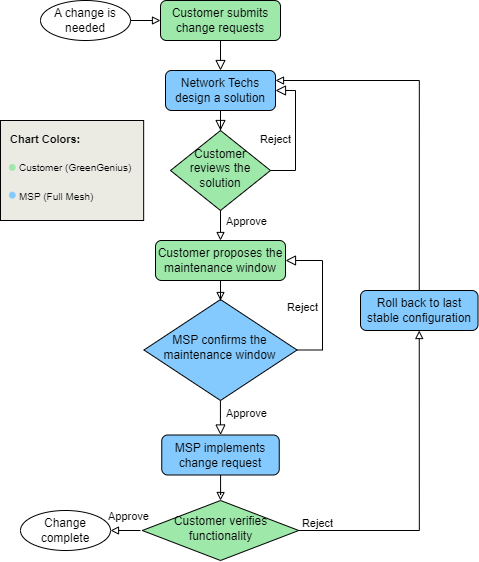

The diagram above was exported from draw.io. Its source (the exported page's mxGraphModel, read from the mxfile embedded in the PNG):
<mxGraphModel dx="875" dy="516" grid="1" gridSize="10" guides="1" tooltips="1" connect="1" arrows="1" fold="1" page="1" pageScale="1" pageWidth="827" pageHeight="1169" math="0" shadow="0">
  <root>
    <mxCell id="WIyWlLk6GJQsqaUBKTNV-0" />
    <mxCell id="WIyWlLk6GJQsqaUBKTNV-1" parent="WIyWlLk6GJQsqaUBKTNV-0" />
    <mxCell id="WIyWlLk6GJQsqaUBKTNV-2" value="" style="rounded=0;html=1;jettySize=auto;orthogonalLoop=1;fontSize=11;endArrow=block;endFill=0;endSize=8;strokeWidth=1;shadow=0;labelBackgroundColor=none;edgeStyle=orthogonalEdgeStyle;" parent="WIyWlLk6GJQsqaUBKTNV-1" source="zRdNlyH-hgZeDLVSGMN3-0" target="WIyWlLk6GJQsqaUBKTNV-6" edge="1">
      <mxGeometry relative="1" as="geometry" />
    </mxCell>
    <mxCell id="WIyWlLk6GJQsqaUBKTNV-3" value="Customer submits change requests" style="rounded=1;whiteSpace=wrap;html=1;fontSize=12;glass=0;strokeWidth=1;shadow=0;fillColor=#9EE8AA;" parent="WIyWlLk6GJQsqaUBKTNV-1" vertex="1">
      <mxGeometry x="160" y="20" width="120" height="40" as="geometry" />
    </mxCell>
    <mxCell id="WIyWlLk6GJQsqaUBKTNV-5" value="Reject" style="edgeStyle=orthogonalEdgeStyle;rounded=0;html=1;jettySize=auto;orthogonalLoop=1;fontSize=11;endArrow=block;endFill=0;endSize=8;strokeWidth=1;shadow=0;labelBackgroundColor=none;entryX=1;entryY=0.5;entryDx=0;entryDy=0;exitX=1;exitY=0.5;exitDx=0;exitDy=0;" parent="WIyWlLk6GJQsqaUBKTNV-1" source="WIyWlLk6GJQsqaUBKTNV-6" target="zRdNlyH-hgZeDLVSGMN3-0" edge="1">
      <mxGeometry x="-0.1034" y="20" relative="1" as="geometry">
        <mxPoint as="offset" />
        <mxPoint x="320" y="190" as="sourcePoint" />
        <mxPoint x="320" y="210" as="targetPoint" />
        <Array as="points">
          <mxPoint x="295" y="190" />
          <mxPoint x="295" y="110" />
        </Array>
      </mxGeometry>
    </mxCell>
    <mxCell id="WIyWlLk6GJQsqaUBKTNV-6" value="Customer reviews the solution" style="rhombus;whiteSpace=wrap;html=1;shadow=0;fontFamily=Helvetica;fontSize=12;align=center;strokeWidth=1;spacing=6;spacingTop=-4;fillColor=#9EE8AA;" parent="WIyWlLk6GJQsqaUBKTNV-1" vertex="1">
      <mxGeometry x="170" y="150" width="100" height="80" as="geometry" />
    </mxCell>
    <mxCell id="WIyWlLk6GJQsqaUBKTNV-8" value="Approve" style="rounded=0;html=1;jettySize=auto;orthogonalLoop=1;fontSize=11;endArrow=block;endFill=0;endSize=8;strokeWidth=1;shadow=0;labelBackgroundColor=none;edgeStyle=orthogonalEdgeStyle;" parent="WIyWlLk6GJQsqaUBKTNV-1" source="WIyWlLk6GJQsqaUBKTNV-10" target="WIyWlLk6GJQsqaUBKTNV-11" edge="1">
      <mxGeometry x="-0.3619" y="23" relative="1" as="geometry">
        <mxPoint x="3" y="2" as="offset" />
      </mxGeometry>
    </mxCell>
    <mxCell id="WIyWlLk6GJQsqaUBKTNV-10" value="MSP confirms the maintenance window" style="rhombus;whiteSpace=wrap;html=1;shadow=0;fontFamily=Helvetica;fontSize=12;align=center;strokeWidth=1;spacing=6;spacingTop=-4;fillColor=#85CAFF;" parent="WIyWlLk6GJQsqaUBKTNV-1" vertex="1">
      <mxGeometry x="143.43" y="319" width="153.13" height="101" as="geometry" />
    </mxCell>
    <mxCell id="zRdNlyH-hgZeDLVSGMN3-27" value="" style="edgeStyle=orthogonalEdgeStyle;rounded=0;orthogonalLoop=1;jettySize=auto;html=1;endArrow=block;endFill=0;" edge="1" parent="WIyWlLk6GJQsqaUBKTNV-1" source="WIyWlLk6GJQsqaUBKTNV-11" target="zRdNlyH-hgZeDLVSGMN3-18">
      <mxGeometry relative="1" as="geometry" />
    </mxCell>
    <mxCell id="WIyWlLk6GJQsqaUBKTNV-11" value="MSP implements change request" style="rounded=1;whiteSpace=wrap;html=1;fontSize=12;glass=0;strokeWidth=1;shadow=0;fillColor=#85CAFF;" parent="WIyWlLk6GJQsqaUBKTNV-1" vertex="1">
      <mxGeometry x="161.25" y="454.5" width="117.5" height="40" as="geometry" />
    </mxCell>
    <mxCell id="zRdNlyH-hgZeDLVSGMN3-10" value="" style="rounded=0;html=1;jettySize=auto;orthogonalLoop=1;fontSize=11;endArrow=block;endFill=0;endSize=8;strokeWidth=1;shadow=0;labelBackgroundColor=none;edgeStyle=orthogonalEdgeStyle;" edge="1" parent="WIyWlLk6GJQsqaUBKTNV-1" source="WIyWlLk6GJQsqaUBKTNV-3" target="zRdNlyH-hgZeDLVSGMN3-0">
      <mxGeometry relative="1" as="geometry">
        <mxPoint x="220" y="60" as="sourcePoint" />
        <mxPoint x="220" y="170" as="targetPoint" />
      </mxGeometry>
    </mxCell>
    <mxCell id="zRdNlyH-hgZeDLVSGMN3-0" value="Network Techs design a solution" style="rounded=1;whiteSpace=wrap;html=1;fontSize=12;glass=0;strokeWidth=1;shadow=0;fillColor=#85CAFF;" vertex="1" parent="WIyWlLk6GJQsqaUBKTNV-1">
      <mxGeometry x="165" y="90" width="110" height="40" as="geometry" />
    </mxCell>
    <mxCell id="zRdNlyH-hgZeDLVSGMN3-14" value="" style="edgeStyle=orthogonalEdgeStyle;rounded=0;orthogonalLoop=1;jettySize=auto;html=1;endArrow=block;endFill=0;" edge="1" parent="WIyWlLk6GJQsqaUBKTNV-1" source="zRdNlyH-hgZeDLVSGMN3-12">
      <mxGeometry relative="1" as="geometry">
        <mxPoint x="220" y="320" as="targetPoint" />
      </mxGeometry>
    </mxCell>
    <mxCell id="zRdNlyH-hgZeDLVSGMN3-12" value="Customer proposes the maintenance window" style="rounded=1;whiteSpace=wrap;html=1;fontSize=12;glass=0;strokeWidth=1;shadow=0;fillColor=#9EE8AA;" vertex="1" parent="WIyWlLk6GJQsqaUBKTNV-1">
      <mxGeometry x="155" y="260" width="130" height="40" as="geometry" />
    </mxCell>
    <mxCell id="zRdNlyH-hgZeDLVSGMN3-16" value="Approve" style="endArrow=block;html=1;rounded=0;endFill=0;exitX=0.5;exitY=1;exitDx=0;exitDy=0;entryX=0.5;entryY=0;entryDx=0;entryDy=0;" edge="1" parent="WIyWlLk6GJQsqaUBKTNV-1" source="WIyWlLk6GJQsqaUBKTNV-6" target="zRdNlyH-hgZeDLVSGMN3-12">
      <mxGeometry x="-0.2667" y="26" width="50" height="50" relative="1" as="geometry">
        <mxPoint x="390" y="270" as="sourcePoint" />
        <mxPoint x="440" y="220" as="targetPoint" />
        <mxPoint as="offset" />
      </mxGeometry>
    </mxCell>
    <mxCell id="zRdNlyH-hgZeDLVSGMN3-17" value="Reject" style="edgeStyle=orthogonalEdgeStyle;rounded=0;html=1;jettySize=auto;orthogonalLoop=1;fontSize=11;endArrow=block;endFill=0;endSize=8;strokeWidth=1;shadow=0;labelBackgroundColor=none;entryX=1;entryY=0.5;entryDx=0;entryDy=0;exitX=1;exitY=0.5;exitDx=0;exitDy=0;" edge="1" parent="WIyWlLk6GJQsqaUBKTNV-1" source="WIyWlLk6GJQsqaUBKTNV-10" target="zRdNlyH-hgZeDLVSGMN3-12">
      <mxGeometry x="-0.1034" y="20" relative="1" as="geometry">
        <mxPoint as="offset" />
        <mxPoint x="296.56" y="380" as="sourcePoint" />
        <mxPoint x="301.56" y="280" as="targetPoint" />
        <Array as="points">
          <mxPoint x="322" y="370" />
          <mxPoint x="322" y="280" />
        </Array>
      </mxGeometry>
    </mxCell>
    <mxCell id="zRdNlyH-hgZeDLVSGMN3-18" value="Customer verifies functionality" style="rhombus;whiteSpace=wrap;html=1;shadow=0;fontFamily=Helvetica;fontSize=12;align=center;strokeWidth=1;spacing=6;spacingTop=-4;fillColor=#9EE8AA;" vertex="1" parent="WIyWlLk6GJQsqaUBKTNV-1">
      <mxGeometry x="141.72" y="520" width="156.56" height="60" as="geometry" />
    </mxCell>
    <mxCell id="zRdNlyH-hgZeDLVSGMN3-19" value="Roll back to last stable configuration" style="rounded=1;whiteSpace=wrap;html=1;fontSize=12;glass=0;strokeWidth=1;shadow=0;fillColor=#85CAFF;" vertex="1" parent="WIyWlLk6GJQsqaUBKTNV-1">
      <mxGeometry x="360" y="310" width="117.5" height="40" as="geometry" />
    </mxCell>
    <mxCell id="zRdNlyH-hgZeDLVSGMN3-20" value="A change is needed" style="strokeWidth=1;html=1;shape=mxgraph.flowchart.start_1;whiteSpace=wrap;" vertex="1" parent="WIyWlLk6GJQsqaUBKTNV-1">
      <mxGeometry x="40" y="20" width="90" height="40" as="geometry" />
    </mxCell>
    <mxCell id="zRdNlyH-hgZeDLVSGMN3-21" value="" style="endArrow=block;html=1;rounded=0;entryX=0;entryY=0.5;entryDx=0;entryDy=0;exitX=1;exitY=0.5;exitDx=0;exitDy=0;exitPerimeter=0;endFill=0;" edge="1" parent="WIyWlLk6GJQsqaUBKTNV-1" source="zRdNlyH-hgZeDLVSGMN3-20" target="WIyWlLk6GJQsqaUBKTNV-3">
      <mxGeometry width="50" height="50" relative="1" as="geometry">
        <mxPoint x="390" y="80" as="sourcePoint" />
        <mxPoint x="440" y="30" as="targetPoint" />
      </mxGeometry>
    </mxCell>
    <mxCell id="zRdNlyH-hgZeDLVSGMN3-22" value="Change complete" style="strokeWidth=1;html=1;shape=mxgraph.flowchart.start_1;whiteSpace=wrap;" vertex="1" parent="WIyWlLk6GJQsqaUBKTNV-1">
      <mxGeometry x="20" y="530" width="90" height="40" as="geometry" />
    </mxCell>
    <mxCell id="zRdNlyH-hgZeDLVSGMN3-23" value="Approve" style="endArrow=none;html=1;rounded=0;entryX=0;entryY=0.5;entryDx=0;entryDy=0;exitX=1;exitY=0.5;exitDx=0;exitDy=0;exitPerimeter=0;endFill=0;startArrow=block;startFill=0;" edge="1" parent="WIyWlLk6GJQsqaUBKTNV-1" source="zRdNlyH-hgZeDLVSGMN3-22">
      <mxGeometry x="0.2" y="14" width="50" height="50" relative="1" as="geometry">
        <mxPoint x="370" y="590" as="sourcePoint" />
        <mxPoint x="140" y="550" as="targetPoint" />
        <mxPoint as="offset" />
      </mxGeometry>
    </mxCell>
    <mxCell id="zRdNlyH-hgZeDLVSGMN3-24" value="Reject" style="endArrow=block;html=1;rounded=0;exitX=1;exitY=0.5;exitDx=0;exitDy=0;entryX=0.5;entryY=1;entryDx=0;entryDy=0;edgeStyle=orthogonalEdgeStyle;endFill=0;" edge="1" parent="WIyWlLk6GJQsqaUBKTNV-1" source="zRdNlyH-hgZeDLVSGMN3-18" target="zRdNlyH-hgZeDLVSGMN3-19">
      <mxGeometry x="-0.8794" y="7" width="50" height="50" relative="1" as="geometry">
        <mxPoint x="320" y="544.5" as="sourcePoint" />
        <mxPoint x="370" y="494.5" as="targetPoint" />
        <mxPoint as="offset" />
      </mxGeometry>
    </mxCell>
    <mxCell id="zRdNlyH-hgZeDLVSGMN3-25" value="" style="endArrow=block;html=1;rounded=0;exitX=0.5;exitY=0;exitDx=0;exitDy=0;entryX=1;entryY=0.25;entryDx=0;entryDy=0;endFill=0;edgeStyle=orthogonalEdgeStyle;" edge="1" parent="WIyWlLk6GJQsqaUBKTNV-1" source="zRdNlyH-hgZeDLVSGMN3-19" target="zRdNlyH-hgZeDLVSGMN3-0">
      <mxGeometry width="50" height="50" relative="1" as="geometry">
        <mxPoint x="360" y="310" as="sourcePoint" />
        <mxPoint x="482" y="110" as="targetPoint" />
      </mxGeometry>
    </mxCell>
    <mxCell id="zRdNlyH-hgZeDLVSGMN3-28" value="" style="group" vertex="1" connectable="0" parent="WIyWlLk6GJQsqaUBKTNV-1">
      <mxGeometry y="140" width="160" height="100" as="geometry" />
    </mxCell>
    <mxCell id="zRdNlyH-hgZeDLVSGMN3-9" value="" style="rounded=0;whiteSpace=wrap;html=1;fillColor=#EBEBE4;fillStyle=auto;" vertex="1" parent="zRdNlyH-hgZeDLVSGMN3-28">
      <mxGeometry width="143.1578947368421" height="100" as="geometry" />
    </mxCell>
    <mxCell id="zRdNlyH-hgZeDLVSGMN3-1" value="&lt;b style=&quot;font-size: 11px;&quot;&gt;Chart Colors:&lt;/b&gt;" style="text;strokeColor=none;align=left;fillColor=none;html=1;verticalAlign=middle;whiteSpace=wrap;rounded=0;fontSize=11;" vertex="1" parent="zRdNlyH-hgZeDLVSGMN3-28">
      <mxGeometry x="8.421052631578947" y="4.30622009569378" width="92.63157894736841" height="28.708133971291865" as="geometry" />
    </mxCell>
    <mxCell id="zRdNlyH-hgZeDLVSGMN3-2" value="Customer (GreenGenius)" style="text;strokeColor=none;align=left;fillColor=none;html=1;verticalAlign=middle;whiteSpace=wrap;rounded=0;fontSize=10;" vertex="1" parent="zRdNlyH-hgZeDLVSGMN3-28">
      <mxGeometry x="16.842105263157894" y="33.014354066985646" width="143.1578947368421" height="28.708133971291865" as="geometry" />
    </mxCell>
    <mxCell id="zRdNlyH-hgZeDLVSGMN3-3" value="MSP (Full Mesh)" style="text;strokeColor=none;align=left;fillColor=none;html=1;verticalAlign=middle;whiteSpace=wrap;rounded=0;fontSize=10;" vertex="1" parent="zRdNlyH-hgZeDLVSGMN3-28">
      <mxGeometry x="16.842105263157894" y="61.72248803827751" width="117.89473684210526" height="28.708133971291865" as="geometry" />
    </mxCell>
    <mxCell id="zRdNlyH-hgZeDLVSGMN3-5" value="" style="ellipse;whiteSpace=wrap;html=1;aspect=fixed;strokeColor=none;fillColor=#85CAFF;" vertex="1" parent="zRdNlyH-hgZeDLVSGMN3-28">
      <mxGeometry x="8.421052631578947" y="71.29186602870813" width="6.7368421052631575" height="6.7368421052631575" as="geometry" />
    </mxCell>
    <mxCell id="zRdNlyH-hgZeDLVSGMN3-6" value="" style="ellipse;whiteSpace=wrap;html=1;aspect=fixed;strokeColor=none;fillColor=#9EE8AA;" vertex="1" parent="zRdNlyH-hgZeDLVSGMN3-28">
      <mxGeometry x="8.421052631578947" y="43.54066985645933" width="6.7368421052631575" height="6.7368421052631575" as="geometry" />
    </mxCell>
  </root>
</mxGraphModel>